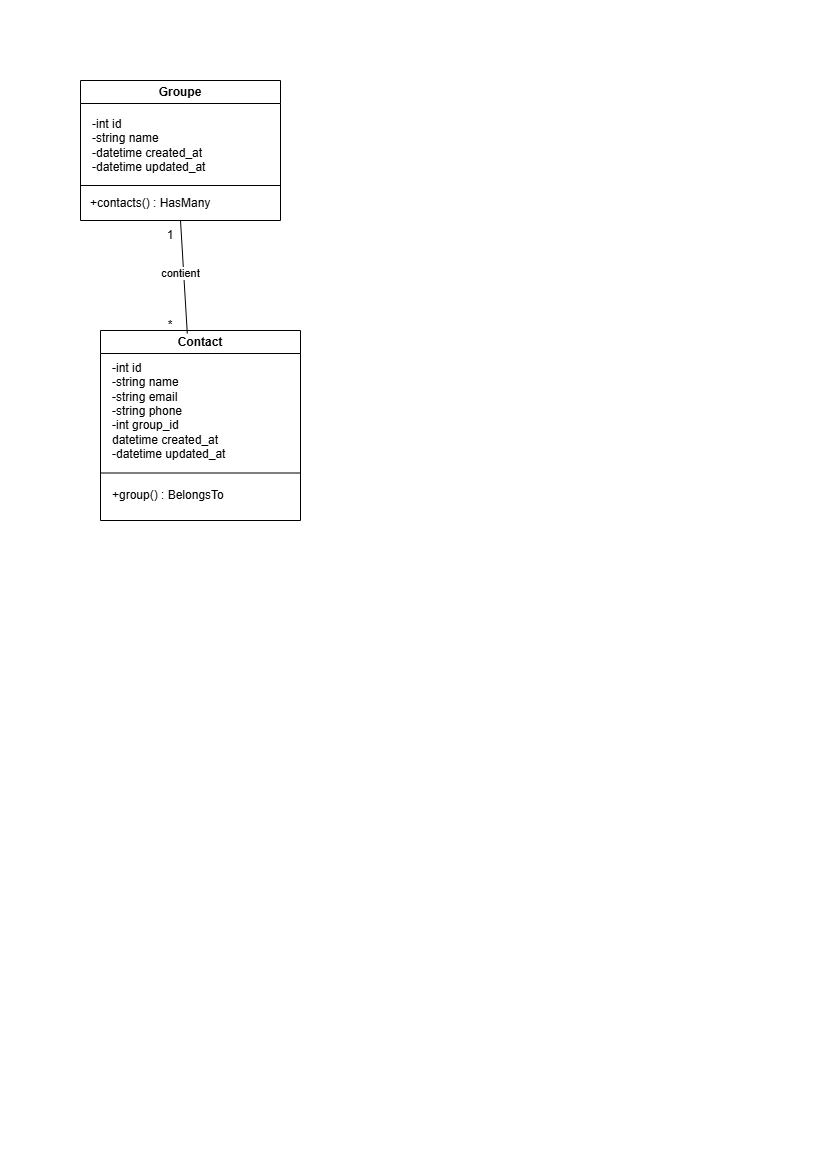

The diagram above was exported from draw.io. Its source (the exported page's mxGraphModel, read from the mxfile embedded in the PNG):
<mxGraphModel dx="1423" dy="696" grid="1" gridSize="10" guides="1" tooltips="1" connect="1" arrows="1" fold="1" page="1" pageScale="1" pageWidth="827" pageHeight="1169" math="0" shadow="0">
  <root>
    <mxCell id="0" />
    <mxCell id="1" parent="0" />
    <mxCell id="zV2sqNcSX2MtH7PlHKXS-14" value="Groupe" style="swimlane;whiteSpace=wrap;html=1;" vertex="1" parent="1">
      <mxGeometry x="80" y="80" width="200" height="140" as="geometry" />
    </mxCell>
    <mxCell id="zV2sqNcSX2MtH7PlHKXS-15" value="-int id&lt;div&gt;-string name&lt;/div&gt;&lt;div&gt;-datetime created_at&lt;/div&gt;&lt;div&gt;-datetime updated_at&lt;/div&gt;" style="text;html=1;whiteSpace=wrap;strokeColor=none;fillColor=none;align=left;verticalAlign=middle;rounded=0;" vertex="1" parent="zV2sqNcSX2MtH7PlHKXS-14">
      <mxGeometry x="10" y="50" width="170" height="30" as="geometry" />
    </mxCell>
    <mxCell id="zV2sqNcSX2MtH7PlHKXS-18" value="" style="endArrow=none;html=1;rounded=0;exitX=0;exitY=0.75;exitDx=0;exitDy=0;" edge="1" parent="zV2sqNcSX2MtH7PlHKXS-14" source="zV2sqNcSX2MtH7PlHKXS-14">
      <mxGeometry width="50" height="50" relative="1" as="geometry">
        <mxPoint x="150" y="150" as="sourcePoint" />
        <mxPoint x="200" y="105" as="targetPoint" />
      </mxGeometry>
    </mxCell>
    <mxCell id="zV2sqNcSX2MtH7PlHKXS-19" value="+contacts() : HasMany" style="text;html=1;whiteSpace=wrap;strokeColor=none;fillColor=none;align=left;verticalAlign=middle;rounded=0;" vertex="1" parent="zV2sqNcSX2MtH7PlHKXS-14">
      <mxGeometry x="8" y="108" width="170" height="30" as="geometry" />
    </mxCell>
    <mxCell id="zV2sqNcSX2MtH7PlHKXS-24" value="Contact" style="swimlane;whiteSpace=wrap;html=1;" vertex="1" parent="1">
      <mxGeometry x="100" y="330" width="200" height="190" as="geometry" />
    </mxCell>
    <mxCell id="zV2sqNcSX2MtH7PlHKXS-25" value="-int id&lt;div&gt;-string name&lt;/div&gt;&lt;div&gt;-string email&lt;/div&gt;&lt;div&gt;-string phone&lt;/div&gt;&lt;div&gt;-int group_id&lt;/div&gt;&lt;div&gt;&lt;div style=&quot;&quot;&gt;datetime created_at&lt;/div&gt;&lt;div style=&quot;&quot;&gt;-datetime updated_at&lt;/div&gt;&lt;/div&gt;&lt;div&gt;&lt;br&gt;&lt;div&gt;&lt;br&gt;&lt;/div&gt;&lt;/div&gt;" style="text;html=1;whiteSpace=wrap;strokeColor=none;fillColor=none;align=left;verticalAlign=middle;rounded=0;" vertex="1" parent="zV2sqNcSX2MtH7PlHKXS-24">
      <mxGeometry x="10" y="60" width="150" height="70" as="geometry" />
    </mxCell>
    <mxCell id="zV2sqNcSX2MtH7PlHKXS-28" value="+group() : BelongsTo" style="text;html=1;whiteSpace=wrap;strokeColor=none;fillColor=none;align=left;verticalAlign=middle;rounded=0;" vertex="1" parent="zV2sqNcSX2MtH7PlHKXS-24">
      <mxGeometry x="10" y="150" width="170" height="30" as="geometry" />
    </mxCell>
    <mxCell id="zV2sqNcSX2MtH7PlHKXS-27" value="" style="endArrow=none;html=1;rounded=0;exitX=0;exitY=0.75;exitDx=0;exitDy=0;entryX=1;entryY=0.75;entryDx=0;entryDy=0;" edge="1" parent="1" source="zV2sqNcSX2MtH7PlHKXS-24" target="zV2sqNcSX2MtH7PlHKXS-24">
      <mxGeometry width="50" height="50" relative="1" as="geometry">
        <mxPoint x="414" y="300" as="sourcePoint" />
        <mxPoint x="464" y="250" as="targetPoint" />
      </mxGeometry>
    </mxCell>
    <mxCell id="zV2sqNcSX2MtH7PlHKXS-29" value="" style="endArrow=none;html=1;rounded=0;exitX=0.434;exitY=0.016;exitDx=0;exitDy=0;exitPerimeter=0;" edge="1" parent="1" source="zV2sqNcSX2MtH7PlHKXS-24">
      <mxGeometry width="50" height="50" relative="1" as="geometry">
        <mxPoint x="130" y="270" as="sourcePoint" />
        <mxPoint x="180" y="220" as="targetPoint" />
      </mxGeometry>
    </mxCell>
    <mxCell id="zV2sqNcSX2MtH7PlHKXS-30" value="contient" style="edgeLabel;html=1;align=center;verticalAlign=middle;resizable=0;points=[];" vertex="1" connectable="0" parent="zV2sqNcSX2MtH7PlHKXS-29">
      <mxGeometry x="0.0826" y="4" relative="1" as="geometry">
        <mxPoint as="offset" />
      </mxGeometry>
    </mxCell>
    <mxCell id="zV2sqNcSX2MtH7PlHKXS-31" value="1" style="text;html=1;whiteSpace=wrap;strokeColor=none;fillColor=none;align=center;verticalAlign=middle;rounded=0;" vertex="1" parent="1">
      <mxGeometry x="140" y="220" width="60" height="30" as="geometry" />
    </mxCell>
    <mxCell id="zV2sqNcSX2MtH7PlHKXS-32" value="*" style="text;html=1;whiteSpace=wrap;strokeColor=none;fillColor=none;align=center;verticalAlign=middle;rounded=0;" vertex="1" parent="1">
      <mxGeometry x="140" y="310" width="60" height="30" as="geometry" />
    </mxCell>
  </root>
</mxGraphModel>